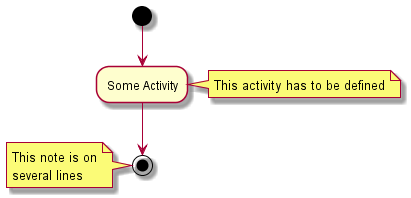

The diagram above was rendered by PlantUML. Its source (embedded in the PNG):
@startuml
(*) --> "Some Activity"
note right: This activity has to be defined
"Some Activity" --> (*)
note left
This note is on
several lines
end note
@enduml